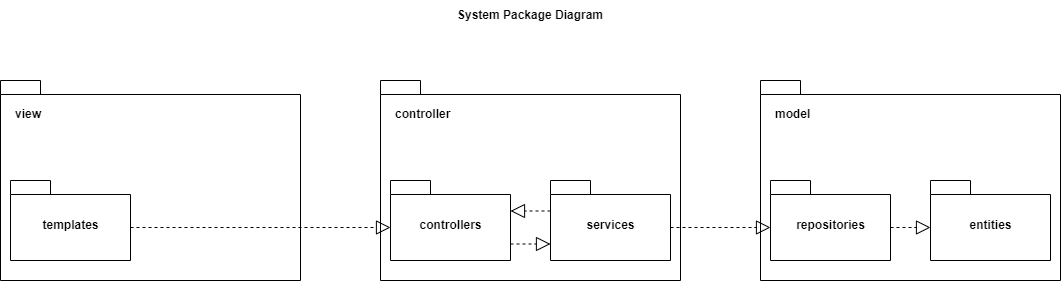

The diagram above was exported from draw.io. Its source (the exported page's mxGraphModel, read from the mxfile embedded in the PNG):
<mxGraphModel dx="2484" dy="771" grid="1" gridSize="10" guides="1" tooltips="1" connect="1" arrows="1" fold="1" page="1" pageScale="1" pageWidth="850" pageHeight="1100" math="0" shadow="0">
  <root>
    <mxCell id="0" />
    <mxCell id="1" parent="0" />
    <mxCell id="OHBwRRd-gDu55MZeD2x9-10" value="" style="group" parent="1" connectable="0" vertex="1">
      <mxGeometry x="-140" y="90" width="300" height="200" as="geometry" />
    </mxCell>
    <mxCell id="OHBwRRd-gDu55MZeD2x9-5" value="" style="shape=folder;fontStyle=1;spacingTop=10;tabWidth=40;tabHeight=14;tabPosition=left;html=1;align=center;" parent="OHBwRRd-gDu55MZeD2x9-10" vertex="1">
      <mxGeometry width="300" height="200" as="geometry" />
    </mxCell>
    <mxCell id="OHBwRRd-gDu55MZeD2x9-8" value="view" style="text;align=left;fontStyle=1;verticalAlign=middle;spacingLeft=3;spacingRight=3;strokeColor=none;rotatable=0;points=[[0,0.5],[1,0.5]];portConstraint=eastwest;" parent="OHBwRRd-gDu55MZeD2x9-10" vertex="1">
      <mxGeometry x="10" y="20" width="80" height="26" as="geometry" />
    </mxCell>
    <mxCell id="OHBwRRd-gDu55MZeD2x9-16" value="templates" style="shape=folder;fontStyle=1;spacingTop=10;tabWidth=40;tabHeight=14;tabPosition=left;html=1;" parent="OHBwRRd-gDu55MZeD2x9-10" vertex="1">
      <mxGeometry x="10" y="100" width="120" height="80" as="geometry" />
    </mxCell>
    <mxCell id="OHBwRRd-gDu55MZeD2x9-19" value="" style="group" parent="1" connectable="0" vertex="1">
      <mxGeometry x="240" y="90" width="300" height="200" as="geometry" />
    </mxCell>
    <mxCell id="OHBwRRd-gDu55MZeD2x9-4" value="" style="shape=folder;fontStyle=1;spacingTop=10;tabWidth=40;tabHeight=14;tabPosition=left;html=1;" parent="OHBwRRd-gDu55MZeD2x9-19" vertex="1">
      <mxGeometry width="300" height="200" as="geometry" />
    </mxCell>
    <mxCell id="OHBwRRd-gDu55MZeD2x9-2" value="controllers" style="shape=folder;fontStyle=1;spacingTop=10;tabWidth=40;tabHeight=14;tabPosition=left;html=1;" parent="OHBwRRd-gDu55MZeD2x9-19" vertex="1">
      <mxGeometry x="10" y="100" width="120" height="80" as="geometry" />
    </mxCell>
    <mxCell id="OHBwRRd-gDu55MZeD2x9-9" value="controller" style="text;align=left;fontStyle=1;verticalAlign=middle;spacingLeft=3;spacingRight=3;strokeColor=none;rotatable=0;points=[[0,0.5],[1,0.5]];portConstraint=eastwest;" parent="OHBwRRd-gDu55MZeD2x9-19" vertex="1">
      <mxGeometry x="10" y="20" width="80" height="26" as="geometry" />
    </mxCell>
    <mxCell id="OHBwRRd-gDu55MZeD2x9-17" value="services" style="shape=folder;fontStyle=1;spacingTop=10;tabWidth=40;tabHeight=14;tabPosition=left;html=1;" parent="OHBwRRd-gDu55MZeD2x9-19" vertex="1">
      <mxGeometry x="170" y="100" width="120" height="80" as="geometry" />
    </mxCell>
    <mxCell id="OHBwRRd-gDu55MZeD2x9-21" value="" style="endArrow=block;dashed=1;endFill=0;endSize=12;html=1;rounded=0;exitX=0;exitY=0;exitDx=120;exitDy=63.5;exitPerimeter=0;entryX=0;entryY=0;entryDx=0;entryDy=63.5;entryPerimeter=0;" parent="OHBwRRd-gDu55MZeD2x9-19" source="OHBwRRd-gDu55MZeD2x9-2" target="OHBwRRd-gDu55MZeD2x9-17" edge="1">
      <mxGeometry width="160" relative="1" as="geometry">
        <mxPoint x="-190" y="377" as="sourcePoint" />
        <mxPoint x="80" y="190" as="targetPoint" />
        <Array as="points" />
      </mxGeometry>
    </mxCell>
    <mxCell id="OHBwRRd-gDu55MZeD2x9-23" value="" style="endArrow=block;dashed=1;endFill=0;endSize=12;html=1;rounded=0;exitX=0;exitY=0;exitDx=0;exitDy=30.5;exitPerimeter=0;entryX=0;entryY=0;entryDx=120;entryDy=30.5;entryPerimeter=0;" parent="OHBwRRd-gDu55MZeD2x9-19" source="OHBwRRd-gDu55MZeD2x9-17" target="OHBwRRd-gDu55MZeD2x9-2" edge="1">
      <mxGeometry width="160" relative="1" as="geometry">
        <mxPoint x="140" y="173.5" as="sourcePoint" />
        <mxPoint x="180" y="173.5" as="targetPoint" />
        <Array as="points" />
      </mxGeometry>
    </mxCell>
    <mxCell id="OHBwRRd-gDu55MZeD2x9-18" value="" style="group" parent="1" connectable="0" vertex="1">
      <mxGeometry x="620" y="90" width="300" height="200" as="geometry" />
    </mxCell>
    <mxCell id="OHBwRRd-gDu55MZeD2x9-1" value="" style="shape=folder;fontStyle=1;spacingTop=10;tabWidth=40;tabHeight=14;tabPosition=left;html=1;" parent="OHBwRRd-gDu55MZeD2x9-18" vertex="1">
      <mxGeometry width="300" height="200" as="geometry" />
    </mxCell>
    <mxCell id="OHBwRRd-gDu55MZeD2x9-6" value="entities" style="shape=folder;fontStyle=1;spacingTop=10;tabWidth=40;tabHeight=14;tabPosition=left;html=1;" parent="OHBwRRd-gDu55MZeD2x9-18" vertex="1">
      <mxGeometry x="170" y="100" width="120" height="80" as="geometry" />
    </mxCell>
    <mxCell id="OHBwRRd-gDu55MZeD2x9-3" value="repositories" style="shape=folder;fontStyle=1;spacingTop=10;tabWidth=40;tabHeight=14;tabPosition=left;html=1;" parent="OHBwRRd-gDu55MZeD2x9-18" vertex="1">
      <mxGeometry x="10" y="100" width="120" height="80" as="geometry" />
    </mxCell>
    <mxCell id="OHBwRRd-gDu55MZeD2x9-7" value="model" style="text;align=left;fontStyle=1;verticalAlign=middle;spacingLeft=3;spacingRight=3;strokeColor=none;rotatable=0;points=[[0,0.5],[1,0.5]];portConstraint=eastwest;" parent="OHBwRRd-gDu55MZeD2x9-18" vertex="1">
      <mxGeometry x="10" y="20" width="80" height="26" as="geometry" />
    </mxCell>
    <mxCell id="OHBwRRd-gDu55MZeD2x9-14" value="" style="endArrow=block;dashed=1;endFill=0;endSize=12;html=1;rounded=0;entryX=0;entryY=0;entryDx=0;entryDy=47;entryPerimeter=0;exitX=0;exitY=0;exitDx=120;exitDy=47;exitPerimeter=0;" parent="OHBwRRd-gDu55MZeD2x9-18" source="OHBwRRd-gDu55MZeD2x9-3" target="OHBwRRd-gDu55MZeD2x9-6" edge="1">
      <mxGeometry width="160" relative="1" as="geometry">
        <mxPoint x="-130" y="-30" as="sourcePoint" />
        <mxPoint x="30" y="-30" as="targetPoint" />
      </mxGeometry>
    </mxCell>
    <mxCell id="OHBwRRd-gDu55MZeD2x9-15" value="" style="endArrow=block;dashed=1;endFill=0;endSize=12;html=1;rounded=0;exitX=0;exitY=0;exitDx=120;exitDy=47;exitPerimeter=0;entryX=0;entryY=0;entryDx=0;entryDy=47;entryPerimeter=0;" parent="1" source="OHBwRRd-gDu55MZeD2x9-17" target="OHBwRRd-gDu55MZeD2x9-3" edge="1">
      <mxGeometry width="160" relative="1" as="geometry">
        <mxPoint x="410" y="460" as="sourcePoint" />
        <mxPoint x="570" y="460" as="targetPoint" />
        <Array as="points" />
      </mxGeometry>
    </mxCell>
    <mxCell id="OHBwRRd-gDu55MZeD2x9-20" value="" style="endArrow=block;dashed=1;endFill=0;endSize=12;html=1;rounded=0;exitX=0;exitY=0;exitDx=120;exitDy=47;exitPerimeter=0;entryX=0;entryY=0;entryDx=0;entryDy=47;entryPerimeter=0;" parent="1" source="OHBwRRd-gDu55MZeD2x9-16" target="OHBwRRd-gDu55MZeD2x9-2" edge="1">
      <mxGeometry width="160" relative="1" as="geometry">
        <mxPoint x="470" y="280" as="sourcePoint" />
        <mxPoint x="580" y="470" as="targetPoint" />
        <Array as="points" />
      </mxGeometry>
    </mxCell>
    <mxCell id="V7z5iV5yigETIavV-Tp_-1" value="&lt;b&gt;System Package Diagram&lt;/b&gt;" style="text;html=1;strokeColor=none;fillColor=none;align=center;verticalAlign=middle;whiteSpace=wrap;rounded=0;" vertex="1" parent="1">
      <mxGeometry x="280" y="10" width="220" height="30" as="geometry" />
    </mxCell>
  </root>
</mxGraphModel>